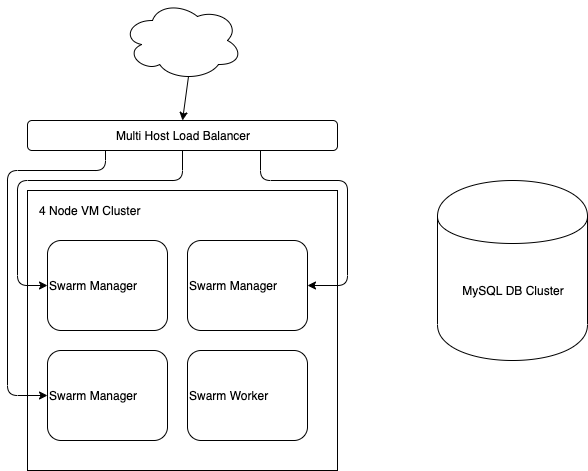

The diagram above was exported from draw.io. Its source (the exported page's mxGraphModel, read from the mxfile embedded in the PNG):
<mxGraphModel dx="1186" dy="661" grid="1" gridSize="10" guides="1" tooltips="1" connect="1" arrows="1" fold="1" page="1" pageScale="1" pageWidth="827" pageHeight="1169" math="0" shadow="0">
  <root>
    <mxCell id="0" />
    <mxCell id="1" parent="0" />
    <mxCell id="qjYdnx-VphRC2NNm_19W-1" value="" style="rounded=0;whiteSpace=wrap;html=1;" parent="1" vertex="1">
      <mxGeometry x="120" y="200" width="310" height="280" as="geometry" />
    </mxCell>
    <mxCell id="TEhKgZgGfc742X1Ef4y--1" value="4 Node VM Cluster" style="text;html=1;strokeColor=none;fillColor=none;align=left;verticalAlign=middle;whiteSpace=wrap;rounded=0;" vertex="1" parent="1">
      <mxGeometry x="130" y="210" width="120" height="20" as="geometry" />
    </mxCell>
    <mxCell id="TEhKgZgGfc742X1Ef4y--2" value="Swarm Manager" style="rounded=1;whiteSpace=wrap;html=1;align=left;" vertex="1" parent="1">
      <mxGeometry x="140" y="250" width="120" height="90" as="geometry" />
    </mxCell>
    <mxCell id="TEhKgZgGfc742X1Ef4y--5" value="&lt;span style=&quot;white-space: normal&quot;&gt;Swarm Manager&lt;/span&gt;" style="rounded=1;whiteSpace=wrap;html=1;align=left;" vertex="1" parent="1">
      <mxGeometry x="140" y="360" width="120" height="90" as="geometry" />
    </mxCell>
    <mxCell id="TEhKgZgGfc742X1Ef4y--6" value="&lt;span style=&quot;white-space: normal&quot;&gt;Swarm Manager&lt;/span&gt;" style="rounded=1;whiteSpace=wrap;html=1;align=left;" vertex="1" parent="1">
      <mxGeometry x="280" y="250" width="120" height="90" as="geometry" />
    </mxCell>
    <mxCell id="TEhKgZgGfc742X1Ef4y--7" value="&lt;span style=&quot;white-space: normal&quot;&gt;Swarm Worker&lt;/span&gt;" style="rounded=1;whiteSpace=wrap;html=1;align=left;" vertex="1" parent="1">
      <mxGeometry x="280" y="360" width="120" height="90" as="geometry" />
    </mxCell>
    <mxCell id="TEhKgZgGfc742X1Ef4y--11" value="Multi Host Load Balancer" style="rounded=1;whiteSpace=wrap;html=1;align=center;" vertex="1" parent="1">
      <mxGeometry x="120" y="130" width="310" height="30" as="geometry" />
    </mxCell>
    <mxCell id="TEhKgZgGfc742X1Ef4y--12" value="" style="endArrow=classic;html=1;exitX=0.5;exitY=1;exitDx=0;exitDy=0;entryX=0;entryY=0.5;entryDx=0;entryDy=0;edgeStyle=orthogonalEdgeStyle;" edge="1" parent="1" source="TEhKgZgGfc742X1Ef4y--11" target="TEhKgZgGfc742X1Ef4y--2">
      <mxGeometry width="50" height="50" relative="1" as="geometry">
        <mxPoint x="120" y="650" as="sourcePoint" />
        <mxPoint x="170" y="600" as="targetPoint" />
        <Array as="points">
          <mxPoint x="275" y="190" />
          <mxPoint x="110" y="190" />
          <mxPoint x="110" y="295" />
        </Array>
      </mxGeometry>
    </mxCell>
    <mxCell id="TEhKgZgGfc742X1Ef4y--13" value="" style="endArrow=classic;html=1;exitX=0.75;exitY=1;exitDx=0;exitDy=0;entryX=1;entryY=0.5;entryDx=0;entryDy=0;edgeStyle=orthogonalEdgeStyle;" edge="1" parent="1" source="TEhKgZgGfc742X1Ef4y--11" target="TEhKgZgGfc742X1Ef4y--6">
      <mxGeometry width="50" height="50" relative="1" as="geometry">
        <mxPoint x="100" y="650" as="sourcePoint" />
        <mxPoint x="150" y="600" as="targetPoint" />
        <Array as="points">
          <mxPoint x="353" y="190" />
          <mxPoint x="440" y="190" />
          <mxPoint x="440" y="295" />
        </Array>
      </mxGeometry>
    </mxCell>
    <mxCell id="TEhKgZgGfc742X1Ef4y--14" value="" style="endArrow=classic;html=1;exitX=0.25;exitY=1;exitDx=0;exitDy=0;entryX=0;entryY=0.5;entryDx=0;entryDy=0;edgeStyle=orthogonalEdgeStyle;" edge="1" parent="1" source="TEhKgZgGfc742X1Ef4y--11" target="TEhKgZgGfc742X1Ef4y--5">
      <mxGeometry width="50" height="50" relative="1" as="geometry">
        <mxPoint x="100" y="650" as="sourcePoint" />
        <mxPoint x="150" y="600" as="targetPoint" />
        <Array as="points">
          <mxPoint x="198" y="180" />
          <mxPoint x="100" y="180" />
          <mxPoint x="100" y="405" />
        </Array>
      </mxGeometry>
    </mxCell>
    <mxCell id="TEhKgZgGfc742X1Ef4y--15" value="" style="ellipse;shape=cloud;whiteSpace=wrap;html=1;align=center;" vertex="1" parent="1">
      <mxGeometry x="215" y="10" width="120" height="80" as="geometry" />
    </mxCell>
    <mxCell id="TEhKgZgGfc742X1Ef4y--16" value="" style="endArrow=classic;html=1;entryX=0.5;entryY=0;entryDx=0;entryDy=0;exitX=0.55;exitY=0.95;exitDx=0;exitDy=0;exitPerimeter=0;" edge="1" parent="1" source="TEhKgZgGfc742X1Ef4y--15" target="TEhKgZgGfc742X1Ef4y--11">
      <mxGeometry width="50" height="50" relative="1" as="geometry">
        <mxPoint x="390" y="80" as="sourcePoint" />
        <mxPoint x="140" y="600" as="targetPoint" />
      </mxGeometry>
    </mxCell>
    <mxCell id="TEhKgZgGfc742X1Ef4y--18" value="MySQL DB Cluster" style="shape=cylinder;whiteSpace=wrap;html=1;boundedLbl=1;backgroundOutline=1;align=center;" vertex="1" parent="1">
      <mxGeometry x="530" y="190" width="150" height="180" as="geometry" />
    </mxCell>
  </root>
</mxGraphModel>